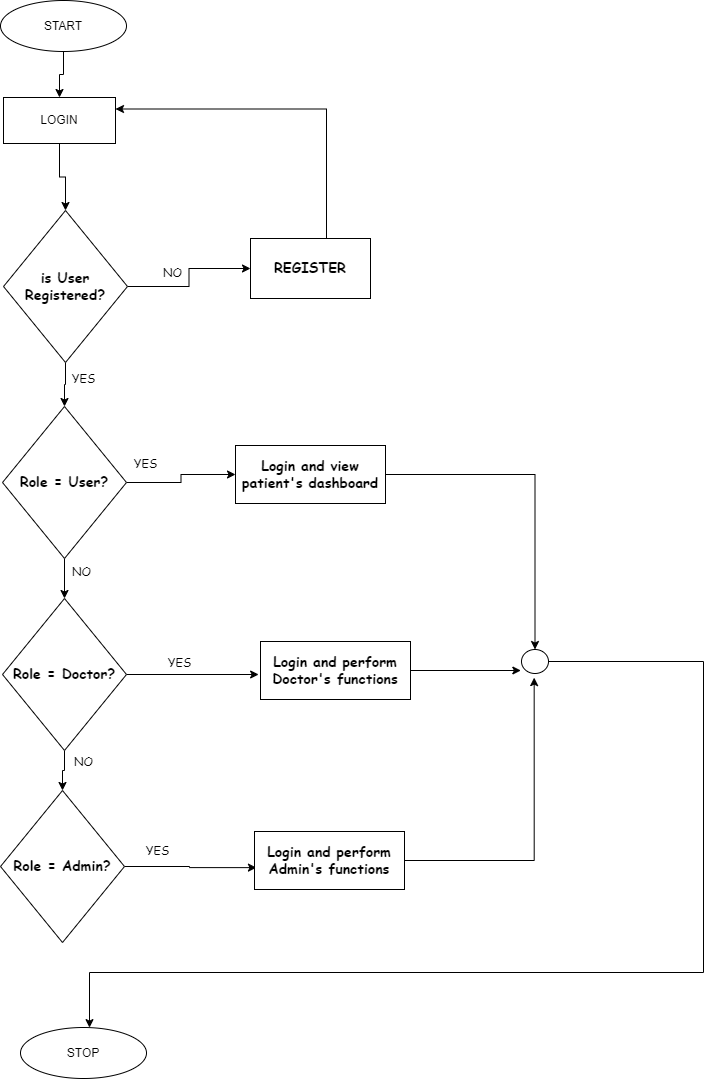

The diagram above was exported from draw.io. Its source (the exported page's mxGraphModel, read from the mxfile embedded in the PNG):
<mxGraphModel dx="1020" dy="1319" grid="0" gridSize="10" guides="1" tooltips="1" connect="1" arrows="1" fold="1" page="0" pageScale="1" pageWidth="1169" pageHeight="827" math="0" shadow="0">
  <root>
    <mxCell id="0" />
    <mxCell id="1" parent="0" />
    <mxCell id="sgT-w22ShVm30lVPGzYu-19" style="edgeStyle=orthogonalEdgeStyle;rounded=0;orthogonalLoop=1;jettySize=auto;html=1;entryX=0.5;entryY=0;entryDx=0;entryDy=0;fontFamily=Comic Sans MS;" edge="1" parent="1" source="sgT-w22ShVm30lVPGzYu-1" target="sgT-w22ShVm30lVPGzYu-2">
      <mxGeometry relative="1" as="geometry" />
    </mxCell>
    <mxCell id="sgT-w22ShVm30lVPGzYu-1" value="START" style="ellipse;whiteSpace=wrap;html=1;" vertex="1" parent="1">
      <mxGeometry x="399" y="-548" width="126" height="51" as="geometry" />
    </mxCell>
    <mxCell id="sgT-w22ShVm30lVPGzYu-20" style="edgeStyle=orthogonalEdgeStyle;rounded=0;orthogonalLoop=1;jettySize=auto;html=1;entryX=0.5;entryY=0;entryDx=0;entryDy=0;fontFamily=Comic Sans MS;" edge="1" parent="1" source="sgT-w22ShVm30lVPGzYu-2" target="sgT-w22ShVm30lVPGzYu-4">
      <mxGeometry relative="1" as="geometry" />
    </mxCell>
    <mxCell id="sgT-w22ShVm30lVPGzYu-2" value="LOGIN" style="rounded=0;whiteSpace=wrap;html=1;" vertex="1" parent="1">
      <mxGeometry x="402" y="-451" width="112" height="46" as="geometry" />
    </mxCell>
    <mxCell id="sgT-w22ShVm30lVPGzYu-18" style="edgeStyle=orthogonalEdgeStyle;rounded=0;orthogonalLoop=1;jettySize=auto;html=1;entryX=1;entryY=0.25;entryDx=0;entryDy=0;fontFamily=Comic Sans MS;" edge="1" parent="1" source="sgT-w22ShVm30lVPGzYu-3" target="sgT-w22ShVm30lVPGzYu-2">
      <mxGeometry relative="1" as="geometry">
        <Array as="points">
          <mxPoint x="725" y="-439" />
        </Array>
      </mxGeometry>
    </mxCell>
    <mxCell id="sgT-w22ShVm30lVPGzYu-3" value="&lt;h3&gt;&lt;font face=&quot;Comic Sans MS&quot;&gt;REGISTER&lt;/font&gt;&lt;/h3&gt;" style="rounded=0;whiteSpace=wrap;html=1;" vertex="1" parent="1">
      <mxGeometry x="649" y="-310" width="120" height="60" as="geometry" />
    </mxCell>
    <mxCell id="sgT-w22ShVm30lVPGzYu-17" style="edgeStyle=orthogonalEdgeStyle;rounded=0;orthogonalLoop=1;jettySize=auto;html=1;entryX=0;entryY=0.5;entryDx=0;entryDy=0;fontFamily=Comic Sans MS;" edge="1" parent="1" source="sgT-w22ShVm30lVPGzYu-4" target="sgT-w22ShVm30lVPGzYu-3">
      <mxGeometry relative="1" as="geometry" />
    </mxCell>
    <mxCell id="sgT-w22ShVm30lVPGzYu-21" style="edgeStyle=orthogonalEdgeStyle;rounded=0;orthogonalLoop=1;jettySize=auto;html=1;entryX=0.5;entryY=0;entryDx=0;entryDy=0;fontFamily=Comic Sans MS;" edge="1" parent="1" source="sgT-w22ShVm30lVPGzYu-4" target="sgT-w22ShVm30lVPGzYu-5">
      <mxGeometry relative="1" as="geometry" />
    </mxCell>
    <mxCell id="sgT-w22ShVm30lVPGzYu-4" value="&lt;h3&gt;&lt;font face=&quot;Comic Sans MS&quot;&gt;is User&lt;br&gt; &lt;/font&gt;&lt;font face=&quot;Comic Sans MS&quot;&gt;Registered?&lt;/font&gt;&lt;/h3&gt;" style="rhombus;whiteSpace=wrap;html=1;" vertex="1" parent="1">
      <mxGeometry x="402" y="-338" width="124" height="152" as="geometry" />
    </mxCell>
    <mxCell id="sgT-w22ShVm30lVPGzYu-16" style="edgeStyle=orthogonalEdgeStyle;rounded=0;orthogonalLoop=1;jettySize=auto;html=1;entryX=0;entryY=0.5;entryDx=0;entryDy=0;fontFamily=Comic Sans MS;" edge="1" parent="1" source="sgT-w22ShVm30lVPGzYu-5" target="sgT-w22ShVm30lVPGzYu-8">
      <mxGeometry relative="1" as="geometry" />
    </mxCell>
    <mxCell id="sgT-w22ShVm30lVPGzYu-22" style="edgeStyle=orthogonalEdgeStyle;rounded=0;orthogonalLoop=1;jettySize=auto;html=1;entryX=0.5;entryY=0;entryDx=0;entryDy=0;fontFamily=Comic Sans MS;" edge="1" parent="1" source="sgT-w22ShVm30lVPGzYu-5" target="sgT-w22ShVm30lVPGzYu-6">
      <mxGeometry relative="1" as="geometry" />
    </mxCell>
    <mxCell id="sgT-w22ShVm30lVPGzYu-5" value="&lt;h3&gt;&lt;font face=&quot;Comic Sans MS&quot;&gt;Role = User?&lt;/font&gt;&lt;/h3&gt;" style="rhombus;whiteSpace=wrap;html=1;" vertex="1" parent="1">
      <mxGeometry x="401" y="-142" width="124" height="152" as="geometry" />
    </mxCell>
    <mxCell id="sgT-w22ShVm30lVPGzYu-15" style="edgeStyle=orthogonalEdgeStyle;rounded=0;orthogonalLoop=1;jettySize=auto;html=1;fontFamily=Comic Sans MS;" edge="1" parent="1" source="sgT-w22ShVm30lVPGzYu-6">
      <mxGeometry relative="1" as="geometry">
        <mxPoint x="657.1181335449219" y="126" as="targetPoint" />
      </mxGeometry>
    </mxCell>
    <mxCell id="sgT-w22ShVm30lVPGzYu-23" style="edgeStyle=orthogonalEdgeStyle;rounded=0;orthogonalLoop=1;jettySize=auto;html=1;entryX=0.5;entryY=0;entryDx=0;entryDy=0;fontFamily=Comic Sans MS;" edge="1" parent="1" source="sgT-w22ShVm30lVPGzYu-6" target="sgT-w22ShVm30lVPGzYu-7">
      <mxGeometry relative="1" as="geometry" />
    </mxCell>
    <mxCell id="sgT-w22ShVm30lVPGzYu-6" value="&lt;h3&gt;&lt;font face=&quot;Comic Sans MS&quot;&gt;Role = Doctor?&lt;/font&gt;&lt;/h3&gt;" style="rhombus;whiteSpace=wrap;html=1;" vertex="1" parent="1">
      <mxGeometry x="401" y="50" width="124" height="152" as="geometry" />
    </mxCell>
    <mxCell id="sgT-w22ShVm30lVPGzYu-13" style="edgeStyle=orthogonalEdgeStyle;rounded=0;orthogonalLoop=1;jettySize=auto;html=1;entryX=0.013;entryY=0.623;entryDx=0;entryDy=0;entryPerimeter=0;fontFamily=Comic Sans MS;" edge="1" parent="1" source="sgT-w22ShVm30lVPGzYu-7" target="sgT-w22ShVm30lVPGzYu-10">
      <mxGeometry relative="1" as="geometry" />
    </mxCell>
    <mxCell id="sgT-w22ShVm30lVPGzYu-7" value="&lt;h3&gt;&lt;font face=&quot;Comic Sans MS&quot;&gt;Role = Admin?&lt;/font&gt;&lt;/h3&gt;" style="rhombus;whiteSpace=wrap;html=1;" vertex="1" parent="1">
      <mxGeometry x="399" y="242" width="124" height="152" as="geometry" />
    </mxCell>
    <mxCell id="sgT-w22ShVm30lVPGzYu-26" style="edgeStyle=orthogonalEdgeStyle;rounded=0;orthogonalLoop=1;jettySize=auto;html=1;entryX=0.5;entryY=0;entryDx=0;entryDy=0;entryPerimeter=0;fontFamily=Comic Sans MS;" edge="1" parent="1" source="sgT-w22ShVm30lVPGzYu-8" target="sgT-w22ShVm30lVPGzYu-11">
      <mxGeometry relative="1" as="geometry" />
    </mxCell>
    <mxCell id="sgT-w22ShVm30lVPGzYu-8" value="&lt;h3&gt;&lt;font face=&quot;Comic Sans MS&quot;&gt;Login and view patient's dashboard&lt;/font&gt;&lt;/h3&gt;" style="rounded=0;whiteSpace=wrap;html=1;" vertex="1" parent="1">
      <mxGeometry x="634" y="-103" width="150" height="58" as="geometry" />
    </mxCell>
    <mxCell id="sgT-w22ShVm30lVPGzYu-24" style="edgeStyle=orthogonalEdgeStyle;rounded=0;orthogonalLoop=1;jettySize=auto;html=1;fontFamily=Comic Sans MS;" edge="1" parent="1" source="sgT-w22ShVm30lVPGzYu-9">
      <mxGeometry relative="1" as="geometry">
        <mxPoint x="919.3403015136719" y="122" as="targetPoint" />
      </mxGeometry>
    </mxCell>
    <mxCell id="sgT-w22ShVm30lVPGzYu-9" value="&lt;h3&gt;&lt;font face=&quot;Comic Sans MS&quot;&gt;Login and perform Doctor's functions&lt;/font&gt;&lt;/h3&gt;" style="rounded=0;whiteSpace=wrap;html=1;" vertex="1" parent="1">
      <mxGeometry x="659" y="93" width="150" height="58" as="geometry" />
    </mxCell>
    <mxCell id="sgT-w22ShVm30lVPGzYu-25" style="edgeStyle=orthogonalEdgeStyle;rounded=0;orthogonalLoop=1;jettySize=auto;html=1;fontFamily=Comic Sans MS;" edge="1" parent="1" source="sgT-w22ShVm30lVPGzYu-10">
      <mxGeometry relative="1" as="geometry">
        <mxPoint x="932.6736755371094" y="129.12509155273438" as="targetPoint" />
      </mxGeometry>
    </mxCell>
    <mxCell id="sgT-w22ShVm30lVPGzYu-10" value="&lt;h3&gt;&lt;font face=&quot;Comic Sans MS&quot;&gt;Login and perform Admin's functions&lt;/font&gt;&lt;/h3&gt;" style="rounded=0;whiteSpace=wrap;html=1;" vertex="1" parent="1">
      <mxGeometry x="653" y="283" width="150" height="58" as="geometry" />
    </mxCell>
    <mxCell id="sgT-w22ShVm30lVPGzYu-27" style="edgeStyle=orthogonalEdgeStyle;rounded=0;orthogonalLoop=1;jettySize=auto;html=1;fontFamily=Comic Sans MS;" edge="1" parent="1" source="sgT-w22ShVm30lVPGzYu-11" target="sgT-w22ShVm30lVPGzYu-12">
      <mxGeometry relative="1" as="geometry">
        <mxPoint x="477.1180725097656" y="482.4583435058594" as="targetPoint" />
        <Array as="points">
          <mxPoint x="1102" y="113" />
          <mxPoint x="1102" y="424" />
          <mxPoint x="488" y="424" />
        </Array>
      </mxGeometry>
    </mxCell>
    <mxCell id="sgT-w22ShVm30lVPGzYu-11" value="" style="verticalLabelPosition=bottom;verticalAlign=top;html=1;shape=mxgraph.flowchart.on-page_reference;fontFamily=Comic Sans MS;" vertex="1" parent="1">
      <mxGeometry x="920" y="101" width="27" height="24" as="geometry" />
    </mxCell>
    <mxCell id="sgT-w22ShVm30lVPGzYu-12" value="STOP" style="ellipse;whiteSpace=wrap;html=1;" vertex="1" parent="1">
      <mxGeometry x="419" y="479" width="126" height="51" as="geometry" />
    </mxCell>
    <mxCell id="sgT-w22ShVm30lVPGzYu-28" value="NO" style="text;html=1;align=center;verticalAlign=middle;resizable=0;points=[];autosize=1;strokeColor=none;fillColor=none;fontFamily=Comic Sans MS;" vertex="1" parent="1">
      <mxGeometry x="552" y="-289" width="37" height="26" as="geometry" />
    </mxCell>
    <mxCell id="sgT-w22ShVm30lVPGzYu-29" value="YES" style="text;html=1;align=center;verticalAlign=middle;resizable=0;points=[];autosize=1;strokeColor=none;fillColor=none;fontFamily=Comic Sans MS;" vertex="1" parent="1">
      <mxGeometry x="461.5" y="-183" width="41" height="26" as="geometry" />
    </mxCell>
    <mxCell id="sgT-w22ShVm30lVPGzYu-30" value="YES" style="text;html=1;align=center;verticalAlign=middle;resizable=0;points=[];autosize=1;strokeColor=none;fillColor=none;fontFamily=Comic Sans MS;" vertex="1" parent="1">
      <mxGeometry x="523" y="-98" width="41" height="26" as="geometry" />
    </mxCell>
    <mxCell id="sgT-w22ShVm30lVPGzYu-31" value="YES" style="text;html=1;align=center;verticalAlign=middle;resizable=0;points=[];autosize=1;strokeColor=none;fillColor=none;fontFamily=Comic Sans MS;" vertex="1" parent="1">
      <mxGeometry x="557" y="101" width="41" height="26" as="geometry" />
    </mxCell>
    <mxCell id="sgT-w22ShVm30lVPGzYu-32" value="YES" style="text;html=1;align=center;verticalAlign=middle;resizable=0;points=[];autosize=1;strokeColor=none;fillColor=none;fontFamily=Comic Sans MS;" vertex="1" parent="1">
      <mxGeometry x="535" y="289" width="41" height="26" as="geometry" />
    </mxCell>
    <mxCell id="sgT-w22ShVm30lVPGzYu-33" value="NO" style="text;html=1;align=center;verticalAlign=middle;resizable=0;points=[];autosize=1;strokeColor=none;fillColor=none;fontFamily=Comic Sans MS;" vertex="1" parent="1">
      <mxGeometry x="463.5" y="200" width="37" height="26" as="geometry" />
    </mxCell>
    <mxCell id="sgT-w22ShVm30lVPGzYu-34" value="NO" style="text;html=1;align=center;verticalAlign=middle;resizable=0;points=[];autosize=1;strokeColor=none;fillColor=none;fontFamily=Comic Sans MS;" vertex="1" parent="1">
      <mxGeometry x="461.5" y="10" width="37" height="26" as="geometry" />
    </mxCell>
  </root>
</mxGraphModel>